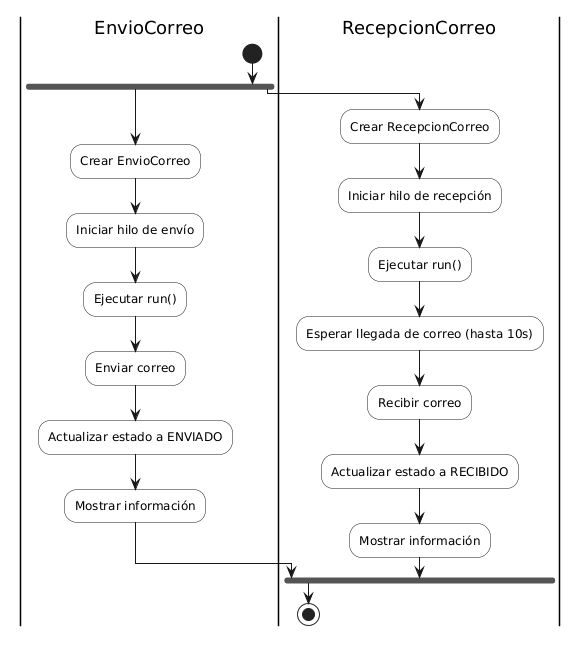

The diagram above was rendered by PlantUML. Its source (embedded in the PNG):
@startuml
skinparam backgroundColor white
skinparam activityBackgroundColor white

|EnvioCorreo|

start

fork
:Crear EnvioCorreo;
:Iniciar hilo de envío;
:Ejecutar run();
:Enviar correo;
:Actualizar estado a ENVIADO;
:Mostrar información;

fork again

|RecepcionCorreo|

:Crear RecepcionCorreo;
:Iniciar hilo de recepción;
:Ejecutar run();
:Esperar llegada de correo (hasta 10s);
:Recibir correo;
:Actualizar estado a RECIBIDO;
:Mostrar información;

end fork

stop
@enduml